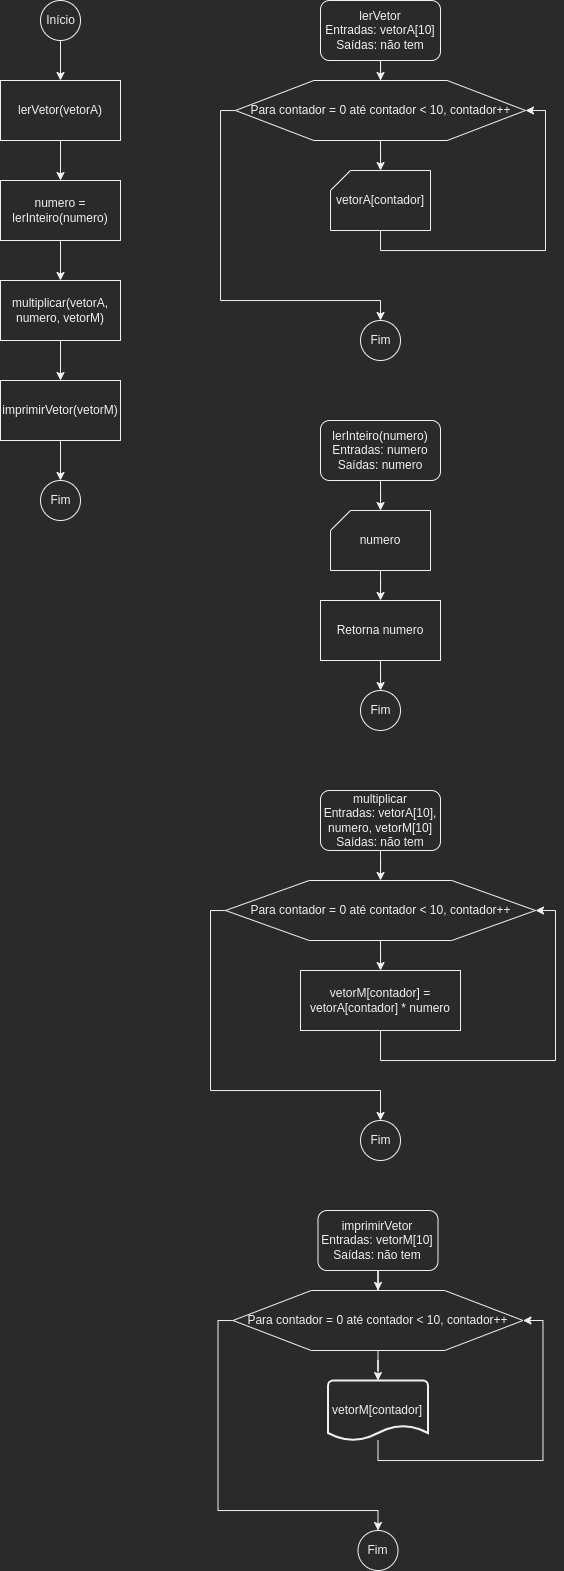

The diagram above was exported from draw.io. Its source (the exported page's mxGraphModel, read from the mxfile embedded in the PNG):
<mxGraphModel dx="425" dy="493" grid="1" gridSize="10" guides="1" tooltips="1" connect="1" arrows="1" fold="1" page="1" pageScale="1" pageWidth="827" pageHeight="1169" math="0" shadow="0">
  <root>
    <mxCell id="0" />
    <mxCell id="1" parent="0" />
    <mxCell id="iBr0G4IsMeqvplZnR-QF-5" value="" style="edgeStyle=orthogonalEdgeStyle;rounded=0;orthogonalLoop=1;jettySize=auto;html=1;" edge="1" parent="1" source="iBr0G4IsMeqvplZnR-QF-1" target="iBr0G4IsMeqvplZnR-QF-2">
      <mxGeometry relative="1" as="geometry" />
    </mxCell>
    <mxCell id="iBr0G4IsMeqvplZnR-QF-1" value="Início" style="verticalLabelPosition=middle;verticalAlign=middle;html=1;shape=mxgraph.flowchart.on-page_reference;labelPosition=center;align=center;" vertex="1" parent="1">
      <mxGeometry x="60" y="20" width="40" height="40" as="geometry" />
    </mxCell>
    <mxCell id="iBr0G4IsMeqvplZnR-QF-6" value="" style="edgeStyle=orthogonalEdgeStyle;rounded=0;orthogonalLoop=1;jettySize=auto;html=1;" edge="1" parent="1" source="iBr0G4IsMeqvplZnR-QF-2" target="iBr0G4IsMeqvplZnR-QF-3">
      <mxGeometry relative="1" as="geometry" />
    </mxCell>
    <mxCell id="iBr0G4IsMeqvplZnR-QF-2" value="lerVetor(vetorA)" style="rounded=0;whiteSpace=wrap;html=1;" vertex="1" parent="1">
      <mxGeometry x="20" y="100" width="120" height="60" as="geometry" />
    </mxCell>
    <mxCell id="iBr0G4IsMeqvplZnR-QF-7" value="" style="edgeStyle=orthogonalEdgeStyle;rounded=0;orthogonalLoop=1;jettySize=auto;html=1;" edge="1" parent="1" source="iBr0G4IsMeqvplZnR-QF-3" target="iBr0G4IsMeqvplZnR-QF-4">
      <mxGeometry relative="1" as="geometry" />
    </mxCell>
    <mxCell id="iBr0G4IsMeqvplZnR-QF-3" value="numero = lerInteiro(numero)" style="rounded=0;whiteSpace=wrap;html=1;" vertex="1" parent="1">
      <mxGeometry x="20" y="200" width="120" height="60" as="geometry" />
    </mxCell>
    <mxCell id="iBr0G4IsMeqvplZnR-QF-9" value="" style="edgeStyle=orthogonalEdgeStyle;rounded=0;orthogonalLoop=1;jettySize=auto;html=1;" edge="1" parent="1" source="iBr0G4IsMeqvplZnR-QF-4" target="iBr0G4IsMeqvplZnR-QF-8">
      <mxGeometry relative="1" as="geometry" />
    </mxCell>
    <mxCell id="iBr0G4IsMeqvplZnR-QF-4" value="multiplicar(vetorA, numero, vetorM)" style="rounded=0;whiteSpace=wrap;html=1;" vertex="1" parent="1">
      <mxGeometry x="20" y="300" width="120" height="60" as="geometry" />
    </mxCell>
    <mxCell id="iBr0G4IsMeqvplZnR-QF-11" value="" style="edgeStyle=orthogonalEdgeStyle;rounded=0;orthogonalLoop=1;jettySize=auto;html=1;" edge="1" parent="1" source="iBr0G4IsMeqvplZnR-QF-8" target="iBr0G4IsMeqvplZnR-QF-10">
      <mxGeometry relative="1" as="geometry" />
    </mxCell>
    <mxCell id="iBr0G4IsMeqvplZnR-QF-8" value="imprimirVetor(vetorM)" style="rounded=0;whiteSpace=wrap;html=1;" vertex="1" parent="1">
      <mxGeometry x="20" y="400" width="120" height="60" as="geometry" />
    </mxCell>
    <mxCell id="iBr0G4IsMeqvplZnR-QF-10" value="Fim" style="verticalLabelPosition=middle;verticalAlign=middle;html=1;shape=mxgraph.flowchart.on-page_reference;labelPosition=center;align=center;" vertex="1" parent="1">
      <mxGeometry x="60" y="500" width="40" height="40" as="geometry" />
    </mxCell>
    <mxCell id="iBr0G4IsMeqvplZnR-QF-14" value="" style="edgeStyle=orthogonalEdgeStyle;rounded=0;orthogonalLoop=1;jettySize=auto;html=1;" edge="1" parent="1" source="iBr0G4IsMeqvplZnR-QF-12" target="iBr0G4IsMeqvplZnR-QF-13">
      <mxGeometry relative="1" as="geometry" />
    </mxCell>
    <mxCell id="iBr0G4IsMeqvplZnR-QF-12" value="lerVetor&lt;br&gt;Entradas: vetorA[10]&lt;br&gt;Saídas: não tem" style="rounded=1;whiteSpace=wrap;html=1;" vertex="1" parent="1">
      <mxGeometry x="340" y="20" width="120" height="60" as="geometry" />
    </mxCell>
    <mxCell id="iBr0G4IsMeqvplZnR-QF-16" value="" style="edgeStyle=orthogonalEdgeStyle;rounded=0;orthogonalLoop=1;jettySize=auto;html=1;" edge="1" parent="1" source="iBr0G4IsMeqvplZnR-QF-13" target="iBr0G4IsMeqvplZnR-QF-15">
      <mxGeometry relative="1" as="geometry" />
    </mxCell>
    <mxCell id="iBr0G4IsMeqvplZnR-QF-19" style="edgeStyle=orthogonalEdgeStyle;rounded=0;orthogonalLoop=1;jettySize=auto;html=1;entryX=0.5;entryY=0;entryDx=0;entryDy=0;entryPerimeter=0;" edge="1" parent="1" source="iBr0G4IsMeqvplZnR-QF-13" target="iBr0G4IsMeqvplZnR-QF-18">
      <mxGeometry relative="1" as="geometry">
        <Array as="points">
          <mxPoint x="240" y="130" />
          <mxPoint x="240" y="320" />
          <mxPoint x="400" y="320" />
        </Array>
      </mxGeometry>
    </mxCell>
    <mxCell id="iBr0G4IsMeqvplZnR-QF-13" value="Para contador = 0 até contador &amp;lt; 10, contador++" style="verticalLabelPosition=middle;verticalAlign=middle;html=1;shape=hexagon;perimeter=hexagonPerimeter2;arcSize=6;size=0.27;labelPosition=center;align=center;" vertex="1" parent="1">
      <mxGeometry x="255" y="100" width="290" height="60" as="geometry" />
    </mxCell>
    <mxCell id="iBr0G4IsMeqvplZnR-QF-17" style="edgeStyle=orthogonalEdgeStyle;rounded=0;orthogonalLoop=1;jettySize=auto;html=1;entryX=1;entryY=0.5;entryDx=0;entryDy=0;" edge="1" parent="1" source="iBr0G4IsMeqvplZnR-QF-15" target="iBr0G4IsMeqvplZnR-QF-13">
      <mxGeometry relative="1" as="geometry">
        <Array as="points">
          <mxPoint x="400" y="270" />
          <mxPoint x="565" y="270" />
          <mxPoint x="565" y="130" />
        </Array>
      </mxGeometry>
    </mxCell>
    <mxCell id="iBr0G4IsMeqvplZnR-QF-15" value="vetorA[contador]" style="verticalLabelPosition=middle;verticalAlign=middle;html=1;shape=card;whiteSpace=wrap;size=20;arcSize=12;labelPosition=center;align=center;" vertex="1" parent="1">
      <mxGeometry x="350" y="190" width="100" height="60" as="geometry" />
    </mxCell>
    <mxCell id="iBr0G4IsMeqvplZnR-QF-18" value="Fim" style="verticalLabelPosition=middle;verticalAlign=middle;html=1;shape=mxgraph.flowchart.on-page_reference;labelPosition=center;align=center;" vertex="1" parent="1">
      <mxGeometry x="380" y="340" width="40" height="40" as="geometry" />
    </mxCell>
    <mxCell id="iBr0G4IsMeqvplZnR-QF-22" value="" style="edgeStyle=orthogonalEdgeStyle;rounded=0;orthogonalLoop=1;jettySize=auto;html=1;" edge="1" parent="1" source="iBr0G4IsMeqvplZnR-QF-20" target="iBr0G4IsMeqvplZnR-QF-21">
      <mxGeometry relative="1" as="geometry" />
    </mxCell>
    <mxCell id="iBr0G4IsMeqvplZnR-QF-20" value="lerInteiro(numero)&lt;br&gt;Entradas: numero&lt;br&gt;Saídas: numero" style="rounded=1;whiteSpace=wrap;html=1;" vertex="1" parent="1">
      <mxGeometry x="340" y="440" width="120" height="60" as="geometry" />
    </mxCell>
    <mxCell id="iBr0G4IsMeqvplZnR-QF-24" value="" style="edgeStyle=orthogonalEdgeStyle;rounded=0;orthogonalLoop=1;jettySize=auto;html=1;" edge="1" parent="1" source="iBr0G4IsMeqvplZnR-QF-21" target="iBr0G4IsMeqvplZnR-QF-23">
      <mxGeometry relative="1" as="geometry" />
    </mxCell>
    <mxCell id="iBr0G4IsMeqvplZnR-QF-21" value="numero" style="verticalLabelPosition=middle;verticalAlign=middle;html=1;shape=card;whiteSpace=wrap;size=20;arcSize=12;labelPosition=center;align=center;" vertex="1" parent="1">
      <mxGeometry x="350" y="530" width="100" height="60" as="geometry" />
    </mxCell>
    <mxCell id="iBr0G4IsMeqvplZnR-QF-26" value="" style="edgeStyle=orthogonalEdgeStyle;rounded=0;orthogonalLoop=1;jettySize=auto;html=1;" edge="1" parent="1" source="iBr0G4IsMeqvplZnR-QF-23" target="iBr0G4IsMeqvplZnR-QF-25">
      <mxGeometry relative="1" as="geometry" />
    </mxCell>
    <mxCell id="iBr0G4IsMeqvplZnR-QF-23" value="Retorna numero" style="rounded=0;whiteSpace=wrap;html=1;" vertex="1" parent="1">
      <mxGeometry x="340" y="620" width="120" height="60" as="geometry" />
    </mxCell>
    <mxCell id="iBr0G4IsMeqvplZnR-QF-25" value="Fim" style="verticalLabelPosition=middle;verticalAlign=middle;html=1;shape=mxgraph.flowchart.on-page_reference;labelPosition=center;align=center;" vertex="1" parent="1">
      <mxGeometry x="380" y="710" width="40" height="40" as="geometry" />
    </mxCell>
    <mxCell id="iBr0G4IsMeqvplZnR-QF-30" value="" style="edgeStyle=orthogonalEdgeStyle;rounded=0;orthogonalLoop=1;jettySize=auto;html=1;" edge="1" parent="1" source="iBr0G4IsMeqvplZnR-QF-28" target="iBr0G4IsMeqvplZnR-QF-29">
      <mxGeometry relative="1" as="geometry" />
    </mxCell>
    <mxCell id="iBr0G4IsMeqvplZnR-QF-28" value="multiplicar&lt;br&gt;Entradas: vetorA[10], numero, vetorM[10]&lt;br&gt;Saídas: não tem" style="rounded=1;whiteSpace=wrap;html=1;" vertex="1" parent="1">
      <mxGeometry x="340" y="810" width="120" height="60" as="geometry" />
    </mxCell>
    <mxCell id="iBr0G4IsMeqvplZnR-QF-32" value="" style="edgeStyle=orthogonalEdgeStyle;rounded=0;orthogonalLoop=1;jettySize=auto;html=1;" edge="1" parent="1" source="iBr0G4IsMeqvplZnR-QF-29" target="iBr0G4IsMeqvplZnR-QF-31">
      <mxGeometry relative="1" as="geometry" />
    </mxCell>
    <mxCell id="iBr0G4IsMeqvplZnR-QF-35" style="edgeStyle=orthogonalEdgeStyle;rounded=0;orthogonalLoop=1;jettySize=auto;html=1;entryX=0.5;entryY=0;entryDx=0;entryDy=0;entryPerimeter=0;" edge="1" parent="1" source="iBr0G4IsMeqvplZnR-QF-29" target="iBr0G4IsMeqvplZnR-QF-34">
      <mxGeometry relative="1" as="geometry">
        <Array as="points">
          <mxPoint x="230" y="930" />
          <mxPoint x="230" y="1110" />
          <mxPoint x="400" y="1110" />
        </Array>
      </mxGeometry>
    </mxCell>
    <mxCell id="iBr0G4IsMeqvplZnR-QF-29" value="Para contador = 0 até contador &amp;lt; 10, contador++" style="verticalLabelPosition=middle;verticalAlign=middle;html=1;shape=hexagon;perimeter=hexagonPerimeter2;arcSize=6;size=0.27;labelPosition=center;align=center;" vertex="1" parent="1">
      <mxGeometry x="245" y="900" width="310" height="60" as="geometry" />
    </mxCell>
    <mxCell id="iBr0G4IsMeqvplZnR-QF-33" style="edgeStyle=orthogonalEdgeStyle;rounded=0;orthogonalLoop=1;jettySize=auto;html=1;entryX=1;entryY=0.5;entryDx=0;entryDy=0;" edge="1" parent="1" source="iBr0G4IsMeqvplZnR-QF-31" target="iBr0G4IsMeqvplZnR-QF-29">
      <mxGeometry relative="1" as="geometry">
        <Array as="points">
          <mxPoint x="400" y="1080" />
          <mxPoint x="575" y="1080" />
          <mxPoint x="575" y="930" />
        </Array>
      </mxGeometry>
    </mxCell>
    <mxCell id="iBr0G4IsMeqvplZnR-QF-31" value="vetorM[contador] = vetorA[contador] * numero" style="rounded=0;whiteSpace=wrap;html=1;" vertex="1" parent="1">
      <mxGeometry x="320" y="990" width="160" height="60" as="geometry" />
    </mxCell>
    <mxCell id="iBr0G4IsMeqvplZnR-QF-34" value="Fim" style="verticalLabelPosition=middle;verticalAlign=middle;html=1;shape=mxgraph.flowchart.on-page_reference;labelPosition=center;align=center;" vertex="1" parent="1">
      <mxGeometry x="380" y="1140" width="40" height="40" as="geometry" />
    </mxCell>
    <mxCell id="iBr0G4IsMeqvplZnR-QF-36" value="" style="edgeStyle=orthogonalEdgeStyle;rounded=0;orthogonalLoop=1;jettySize=auto;html=1;" edge="1" parent="1" source="iBr0G4IsMeqvplZnR-QF-37" target="iBr0G4IsMeqvplZnR-QF-40">
      <mxGeometry relative="1" as="geometry" />
    </mxCell>
    <mxCell id="iBr0G4IsMeqvplZnR-QF-37" value="imprimirVetor&lt;br&gt;Entradas: vetorM[10]&lt;br&gt;Saídas: não tem" style="rounded=1;whiteSpace=wrap;html=1;" vertex="1" parent="1">
      <mxGeometry x="337.49" y="1230" width="120" height="60" as="geometry" />
    </mxCell>
    <mxCell id="iBr0G4IsMeqvplZnR-QF-38" value="" style="edgeStyle=orthogonalEdgeStyle;rounded=0;orthogonalLoop=1;jettySize=auto;html=1;" edge="1" parent="1" source="iBr0G4IsMeqvplZnR-QF-40">
      <mxGeometry relative="1" as="geometry">
        <mxPoint x="397.48571428571427" y="1400" as="targetPoint" />
      </mxGeometry>
    </mxCell>
    <mxCell id="iBr0G4IsMeqvplZnR-QF-39" style="edgeStyle=orthogonalEdgeStyle;rounded=0;orthogonalLoop=1;jettySize=auto;html=1;entryX=0.5;entryY=0;entryDx=0;entryDy=0;entryPerimeter=0;" edge="1" parent="1" source="iBr0G4IsMeqvplZnR-QF-40" target="iBr0G4IsMeqvplZnR-QF-43">
      <mxGeometry relative="1" as="geometry">
        <Array as="points">
          <mxPoint x="237.49" y="1340" />
          <mxPoint x="237.49" y="1530" />
          <mxPoint x="397.49" y="1530" />
        </Array>
      </mxGeometry>
    </mxCell>
    <mxCell id="iBr0G4IsMeqvplZnR-QF-40" value="Para contador = 0 até contador &amp;lt; 10, contador++" style="verticalLabelPosition=middle;verticalAlign=middle;html=1;shape=hexagon;perimeter=hexagonPerimeter2;arcSize=6;size=0.27;labelPosition=center;align=center;" vertex="1" parent="1">
      <mxGeometry x="252.49" y="1310" width="290" height="60" as="geometry" />
    </mxCell>
    <mxCell id="iBr0G4IsMeqvplZnR-QF-41" style="edgeStyle=orthogonalEdgeStyle;rounded=0;orthogonalLoop=1;jettySize=auto;html=1;entryX=1;entryY=0.5;entryDx=0;entryDy=0;" edge="1" parent="1" target="iBr0G4IsMeqvplZnR-QF-40">
      <mxGeometry relative="1" as="geometry">
        <Array as="points">
          <mxPoint x="397.49" y="1480" />
          <mxPoint x="562.49" y="1480" />
          <mxPoint x="562.49" y="1340" />
        </Array>
        <mxPoint x="397.48571428571427" y="1460" as="sourcePoint" />
      </mxGeometry>
    </mxCell>
    <mxCell id="iBr0G4IsMeqvplZnR-QF-43" value="Fim" style="verticalLabelPosition=middle;verticalAlign=middle;html=1;shape=mxgraph.flowchart.on-page_reference;labelPosition=center;align=center;" vertex="1" parent="1">
      <mxGeometry x="377.49" y="1550" width="40" height="40" as="geometry" />
    </mxCell>
    <mxCell id="iBr0G4IsMeqvplZnR-QF-44" value="&lt;span style=&quot;color: rgb(240, 240, 240); font-family: Helvetica; font-size: 12px; font-style: normal; font-variant-ligatures: normal; font-variant-caps: normal; font-weight: 400; letter-spacing: normal; orphans: 2; text-align: center; text-indent: 0px; text-transform: none; widows: 2; word-spacing: 0px; -webkit-text-stroke-width: 0px; background-color: rgb(42, 42, 42); text-decoration-thickness: initial; text-decoration-style: initial; text-decoration-color: initial; float: none; display: inline !important;&quot;&gt;vetorM[contador]&lt;/span&gt;" style="strokeWidth=2;html=1;shape=mxgraph.flowchart.document2;whiteSpace=wrap;size=0.25;" vertex="1" parent="1">
      <mxGeometry x="347.49" y="1400" width="100" height="60" as="geometry" />
    </mxCell>
  </root>
</mxGraphModel>